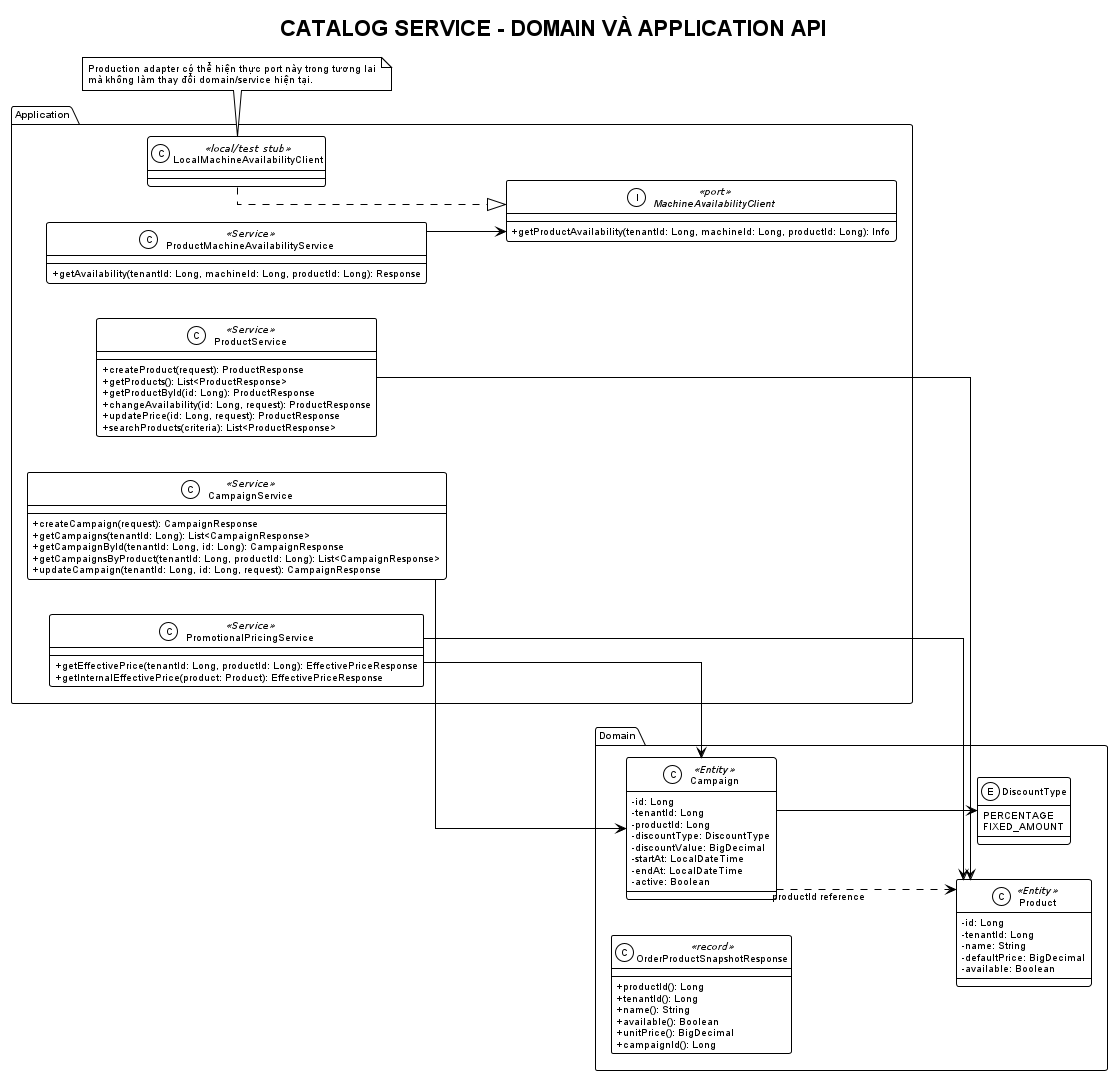

The diagram above was rendered by PlantUML. Its source (embedded in the PNG):
@startuml catalog-class-diagram
!theme plain
left to right direction
skinparam classAttributeIconSize 0
skinparam linetype ortho
skinparam defaultFontName Arial
skinparam defaultFontSize 10

title CATALOG SERVICE - DOMAIN VÀ APPLICATION API

package "Domain" {
  class Product <<Entity>> {
    - id: Long
    - tenantId: Long
    - name: String
    - defaultPrice: BigDecimal
    - available: Boolean
  }
  class Campaign <<Entity>> {
    - id: Long
    - tenantId: Long
    - productId: Long
    - discountType: DiscountType
    - discountValue: BigDecimal
    - startAt: LocalDateTime
    - endAt: LocalDateTime
    - active: Boolean
  }
  enum DiscountType {
    PERCENTAGE
    FIXED_AMOUNT
  }
  class OrderProductSnapshotResponse <<record>> {
    + productId(): Long
    + tenantId(): Long
    + name(): String
    + available(): Boolean
    + unitPrice(): BigDecimal
    + campaignId(): Long
  }
}

package "Application" {
  class ProductService <<Service>> {
    + createProduct(request): ProductResponse
    + getProducts(): List<ProductResponse>
    + getProductById(id: Long): ProductResponse
    + changeAvailability(id: Long, request): ProductResponse
    + updatePrice(id: Long, request): ProductResponse
    + searchProducts(criteria): List<ProductResponse>
  }
  class CampaignService <<Service>> {
    + createCampaign(request): CampaignResponse
    + getCampaigns(tenantId: Long): List<CampaignResponse>
    + getCampaignById(tenantId: Long, id: Long): CampaignResponse
    + getCampaignsByProduct(tenantId: Long, productId: Long): List<CampaignResponse>
    + updateCampaign(tenantId: Long, id: Long, request): CampaignResponse
  }
  class PromotionalPricingService <<Service>> {
    + getEffectivePrice(tenantId: Long, productId: Long): EffectivePriceResponse
    + getInternalEffectivePrice(product: Product): EffectivePriceResponse
  }
  class ProductMachineAvailabilityService <<Service>> {
    + getAvailability(tenantId: Long, machineId: Long, productId: Long): Response
  }
  interface MachineAvailabilityClient <<port>> {
    + getProductAvailability(tenantId: Long, machineId: Long, productId: Long): Info
  }
  class LocalMachineAvailabilityClient <<local/test stub>>
}

Campaign --> DiscountType
Campaign ..> Product : productId reference
ProductService --> Product
CampaignService --> Campaign
PromotionalPricingService --> Product
PromotionalPricingService --> Campaign
ProductMachineAvailabilityService --> MachineAvailabilityClient
LocalMachineAvailabilityClient ..|> MachineAvailabilityClient

note bottom of LocalMachineAvailabilityClient
  Production adapter có thể hiện thực port này trong tương lai
  mà không làm thay đổi domain/service hiện tại.
end note

@enduml